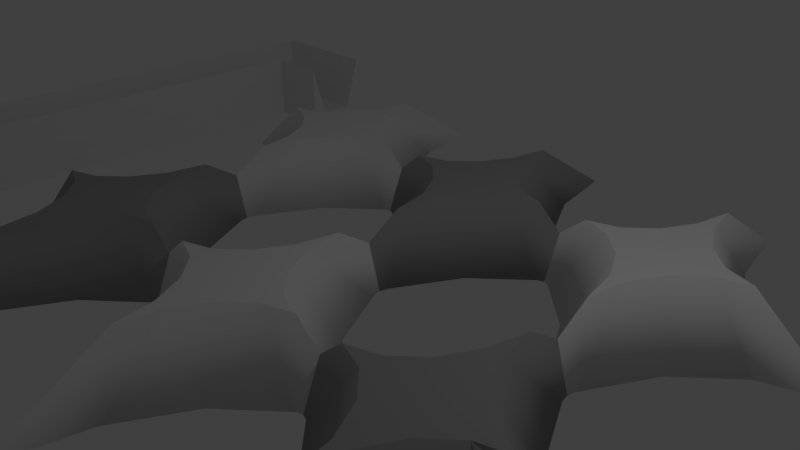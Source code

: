 # Source: matrix2x3.blend  (saved by Blender 2.79.0; exported with 4.5.12 LTS)
import bpy
from mathutils import Matrix  # noqa: F401  (used for matrix-valued properties, if any)

bpy.ops.wm.read_factory_settings(use_empty=True)
scene = bpy.context.scene
scene.name = 'Scene'

# ---- collections
col_collection_1 = bpy.data.collections.new('Collection 1'); scene.collection.children.link(col_collection_1)

# ---- materials (node trees are filled in below, after node groups)
mat_diamond1 = bpy.data.materials.new('Diamond1')
mat_diamond1.alpha_threshold = 0.0
mat_diamond1.use_transparent_shadow = False
mat_diamond1.roughness = 0.5
mat_diamond2 = bpy.data.materials.new('Diamond2')
mat_diamond2.alpha_threshold = 0.0
mat_diamond2.use_transparent_shadow = False
mat_diamond2.diffuse_color = (0.3588, 0.3588, 0.3588, 1.0)
mat_diamond2.roughness = 0.5
mat_beam = bpy.data.materials.new('Beam')
mat_beam.alpha_threshold = 0.0
mat_beam.use_transparent_shadow = False
mat_beam.roughness = 0.5

# ---- material node trees

# ---- world
world_world = bpy.data.worlds.new('World'); scene.world = world_world
world_world.color = (0.05088, 0.05088, 0.05088)
world_world.use_sun_shadow = False
world_world.sun_shadow_jitter_overblur = 0.0
world_world.cycles.sampling_method = 'MANUAL'

# ---- cameras
cam_camera = bpy.data.cameras.new('Camera')
cam_camera.clip_end = 100.0
cam_camera.lens = 35.0
cam_camera.sensor_width = 32.0
cam_camera.sensor_height = 18.0
cam_camera.ortho_scale = 7.314
cam_camera.dof.focus_distance = 0.0
cam_camera.dof.aperture_fstop = 128.0

# ---- lights
light_lamp = bpy.data.lights.new('Lamp', 'POINT')
light_lamp.transmission_factor = 0.0
light_lamp.cutoff_distance = 30.0
light_lamp.energy = 100.0
light_lamp.shadow_buffer_clip_start = 1.001
light_lamp.shadow_soft_size = 0.1
light_lamp.shadow_maximum_resolution = 0.006
light_lamp.use_absolute_resolution = True

# ---- meshes
me_cube_002 = bpy.data.meshes.new('Cube.002')
me_cube_002.from_pydata([(-3.0, -1.0, -0.4793), (-5.25, 2.0, -0.4793), (-3.213, 0.1142, -0.4793), (-3.709, 1.055, -0.4793), (-4.414, 1.716, -0.4793), (-4.128, 2.0, 0.4793), (-3.0, 0.4962, 0.4793), (-3.709, 1.858, 0.4793), (-3.355, 1.526, 0.4793), (-3.107, 1.055, 0.4793), (-5.25, 2.0, -0.4793), (-3.0, 5.0, -0.4793), (-4.414, 2.284, -0.4793), (-3.709, 2.945, -0.4793), (-3.213, 3.886, -0.4793), (-3.0, 3.504, 0.4793), (-4.128, 2.0, 0.4793), (-3.107, 2.945, 0.4793), (-3.355, 2.474, 0.4793), (-3.709, 2.142, 0.4793), (-0.75, 2.0, -0.4793), (-3.0, -1.0, -0.4793), (-1.586, 1.716, -0.4793), (-2.291, 1.055, -0.4793), (-2.787, 0.114, -0.4793), (-3.0, 0.4962, 0.4793), (-1.872, 2.0, 0.4793), (-2.893, 1.055, 0.4793), (-2.645, 1.526, 0.4793), (-2.291, 1.858, 0.4793), (-3.0, 5.0, -0.4793), (-0.75, 2.0, -0.4793), (-2.787, 3.886, -0.4793), (-2.291, 2.945, -0.4793), (-1.586, 2.284, -0.4793), (-1.872, 2.0, 0.4793), (-3.0, 3.504, 0.4793), (-2.291, 2.142, 0.4793), (-2.645, 2.474, 0.4793), (-2.893, 2.945, 0.4793), (2.384e-08, -1.0, -0.4793), (-2.25, 2.0, -0.4793), (-0.2131, 0.1142, -0.4793), (-0.7089, 1.055, -0.4793), (-1.414, 1.716, -0.4793), (-1.128, 2.0, 0.4793), (2.384e-08, 0.4962, 0.4793), (-0.709, 1.858, 0.4793), (-0.3552, 1.526, 0.4793), (-0.1068, 1.055, 0.4793), (-2.25, 2.0, -0.4793), (2.384e-08, 5.0, -0.4793), (-1.414, 2.284, -0.4793), (-0.7086, 2.945, -0.4793), (-0.213, 3.886, -0.4793), (2.384e-08, 3.504, 0.4793), (-1.128, 2.0, 0.4793), (-0.1068, 2.945, 0.4793), (-0.3553, 2.474, 0.4793), (-0.709, 2.142, 0.4793), (2.25, 2.0, -0.4793), (2.384e-08, -1.0, -0.4793), (1.414, 1.716, -0.4793), (0.7086, 1.055, -0.4793), (0.213, 0.114, -0.4793), (2.384e-08, 0.4962, 0.4793), (1.128, 2.0, 0.4793), (0.1068, 1.055, 0.4793), (0.3553, 1.526, 0.4793), (0.709, 1.858, 0.4793), (2.384e-08, 5.0, -0.4793), (2.25, 2.0, -0.4793), (0.2131, 3.886, -0.4793), (0.7089, 2.945, -0.4793), (1.414, 2.284, -0.4793), (1.128, 2.0, 0.4793), (2.384e-08, 3.504, 0.4793), (0.709, 2.142, 0.4793), (0.3552, 2.474, 0.4793), (0.1068, 2.945, 0.4793), (3.0, -1.0, -0.4793), (0.75, 2.0, -0.4793), (2.787, 0.1142, -0.4793), (2.291, 1.055, -0.4793), (1.586, 1.716, -0.4793), (1.872, 2.0, 0.4793), (3.0, 0.4962, 0.4793), (2.291, 1.858, 0.4793), (2.645, 1.526, 0.4793), (2.893, 1.055, 0.4793), (0.75, 2.0, -0.4793), (3.0, 5.0, -0.4793), (1.586, 2.284, -0.4793), (2.291, 2.945, -0.4793), (2.787, 3.886, -0.4793), (3.0, 3.504, 0.4793), (1.872, 2.0, 0.4793), (2.893, 2.945, 0.4793), (2.645, 2.474, 0.4793), (2.291, 2.142, 0.4793), (5.25, 2.0, -0.4793), (3.0, -1.0, -0.4793), (4.414, 1.716, -0.4793), (3.709, 1.055, -0.4793), (3.213, 0.114, -0.4793), (3.0, 0.4962, 0.4793), (4.128, 2.0, 0.4793), (3.107, 1.055, 0.4793), (3.355, 1.526, 0.4793), (3.709, 1.858, 0.4793), (3.0, 5.0, -0.4793), (5.25, 2.0, -0.4793), (3.213, 3.886, -0.4793), (3.709, 2.945, -0.4793), (4.414, 2.284, -0.4793), (4.128, 2.0, 0.4793), (3.0, 3.504, 0.4793), (3.709, 2.142, 0.4793), (3.355, 2.474, 0.4793), (3.107, 2.945, 0.4793), (-3.0, -5.0, -0.4793), (-5.25, -2.0, -0.4793), (-3.213, -3.886, -0.4793), (-3.709, -2.945, -0.4793), (-4.414, -2.284, -0.4793), (-4.128, -2.0, 0.4793), (-3.0, -3.504, 0.4793), (-3.709, -2.142, 0.4793), (-3.355, -2.474, 0.4793), (-3.107, -2.945, 0.4793), (-5.25, -2.0, -0.4793), (-3.0, 1.0, -0.4793), (-4.414, -1.716, -0.4793), (-3.709, -1.055, -0.4793), (-3.213, -0.114, -0.4793), (-3.0, -0.4962, 0.4793), (-4.128, -2.0, 0.4793), (-3.107, -1.055, 0.4793), (-3.355, -1.526, 0.4793), (-3.709, -1.858, 0.4793), (-0.75, -2.0, -0.4793), (-3.0, -5.0, -0.4793), (-1.586, -2.284, -0.4793), (-2.291, -2.945, -0.4793), (-2.787, -3.886, -0.4793), (-3.0, -3.504, 0.4793), (-1.872, -2.0, 0.4793), (-2.893, -2.945, 0.4793), (-2.645, -2.474, 0.4793), (-2.291, -2.142, 0.4793), (-3.0, 1.0, -0.4793), (-0.75, -2.0, -0.4793), (-2.787, -0.1142, -0.4793), (-2.291, -1.055, -0.4793), (-1.586, -1.716, -0.4793), (-1.872, -2.0, 0.4793), (-3.0, -0.4962, 0.4793), (-2.291, -1.858, 0.4793), (-2.645, -1.526, 0.4793), (-2.893, -1.055, 0.4793), (2.384e-08, -5.0, -0.4793), (-2.25, -2.0, -0.4793), (-0.2131, -3.886, -0.4793), (-0.7089, -2.945, -0.4793), (-1.414, -2.284, -0.4793), (-1.128, -2.0, 0.4793), (2.384e-08, -3.504, 0.4793), (-0.709, -2.142, 0.4793), (-0.3552, -2.474, 0.4793), (-0.1068, -2.945, 0.4793), (-2.25, -2.0, -0.4793), (2.384e-08, 1.0, -0.4793), (-1.414, -1.716, -0.4793), (-0.7086, -1.055, -0.4793), (-0.213, -0.114, -0.4793), (2.384e-08, -0.4962, 0.4793), (-1.128, -2.0, 0.4793), (-0.1068, -1.055, 0.4793), (-0.3553, -1.526, 0.4793), (-0.709, -1.858, 0.4793), (2.25, -2.0, -0.4793), (2.384e-08, -5.0, -0.4793), (1.414, -2.284, -0.4793), (0.7086, -2.945, -0.4793), (0.213, -3.886, -0.4793), (2.384e-08, -3.504, 0.4793), (1.128, -2.0, 0.4793), (0.1068, -2.945, 0.4793), (0.3553, -2.474, 0.4793), (0.709, -2.142, 0.4793), (2.384e-08, 1.0, -0.4793), (2.25, -2.0, -0.4793), (0.2131, -0.1142, -0.4793), (0.7089, -1.055, -0.4793), (1.414, -1.716, -0.4793), (1.128, -2.0, 0.4793), (2.384e-08, -0.4962, 0.4793), (0.709, -1.858, 0.4793), (0.3552, -1.526, 0.4793), (0.1068, -1.055, 0.4793), (3.0, -5.0, -0.4793), (0.75, -2.0, -0.4793), (2.787, -3.886, -0.4793), (2.291, -2.945, -0.4793), (1.586, -2.284, -0.4793), (1.872, -2.0, 0.4793), (3.0, -3.504, 0.4793), (2.291, -2.142, 0.4793), (2.645, -2.474, 0.4793), (2.893, -2.945, 0.4793), (0.75, -2.0, -0.4793), (3.0, 1.0, -0.4793), (1.586, -1.716, -0.4793), (2.291, -1.055, -0.4793), (2.787, -0.114, -0.4793), (3.0, -0.4962, 0.4793), (1.872, -2.0, 0.4793), (2.893, -1.055, 0.4793), (2.645, -1.526, 0.4793), (2.291, -1.858, 0.4793), (5.25, -2.0, -0.4793), (3.0, -5.0, -0.4793), (4.414, -2.284, -0.4793), (3.709, -2.945, -0.4793), (3.213, -3.886, -0.4793), (3.0, -3.504, 0.4793), (4.128, -2.0, 0.4793), (3.107, -2.945, 0.4793), (3.355, -2.474, 0.4793), (3.709, -2.142, 0.4793), (3.0, 1.0, -0.4793), (5.25, -2.0, -0.4793), (3.213, -0.1142, -0.4793), (3.709, -1.055, -0.4793), (4.414, -1.716, -0.4793), (4.128, -2.0, 0.4793), (3.0, -0.4962, 0.4793), (3.709, -1.858, 0.4793), (3.355, -1.526, 0.4793), (3.107, -1.055, 0.4793)], [], [(21, 25, 6, 0), (31, 35, 26, 20), (35, 37, 38, 39, 36, 15, 17, 18, 19, 16, 5, 7, 8, 9, 6, 25, 27, 28, 29, 26), (1, 5, 16, 10), (11, 15, 36, 30), (0, 6, 9, 2), (2, 9, 8, 3), (3, 8, 7, 4), (4, 7, 5, 1), (15, 11, 14, 17), (17, 14, 13, 18), (18, 13, 12, 19), (19, 12, 10, 16), (35, 31, 34, 37), (37, 34, 33, 38), (38, 33, 32, 39), (39, 32, 30, 36), (25, 21, 24, 27), (27, 24, 23, 28), (28, 23, 22, 29), (29, 22, 20, 26), (10, 12, 13, 14, 11, 30, 32, 33, 34, 31, 20, 22, 23, 24, 21, 0, 2, 3, 4, 1), (61, 65, 46, 40), (71, 75, 66, 60), (75, 77, 78, 79, 76, 55, 57, 58, 59, 56, 45, 47, 48, 49, 46, 65, 67, 68, 69, 66), (41, 45, 56, 50), (51, 55, 76, 70), (40, 46, 49, 42), (42, 49, 48, 43), (43, 48, 47, 44), (44, 47, 45, 41), (55, 51, 54, 57), (57, 54, 53, 58), (58, 53, 52, 59), (59, 52, 50, 56), (75, 71, 74, 77), (77, 74, 73, 78), (78, 73, 72, 79), (79, 72, 70, 76), (65, 61, 64, 67), (67, 64, 63, 68), (68, 63, 62, 69), (69, 62, 60, 66), (50, 52, 53, 54, 51, 70, 72, 73, 74, 71, 60, 62, 63, 64, 61, 40, 42, 43, 44, 41), (101, 105, 86, 80), (111, 115, 106, 100), (115, 117, 118, 119, 116, 95, 97, 98, 99, 96, 85, 87, 88, 89, 86, 105, 107, 108, 109, 106), (81, 85, 96, 90), (91, 95, 116, 110), (80, 86, 89, 82), (82, 89, 88, 83), (83, 88, 87, 84), (84, 87, 85, 81), (95, 91, 94, 97), (97, 94, 93, 98), (98, 93, 92, 99), (99, 92, 90, 96), (115, 111, 114, 117), (117, 114, 113, 118), (118, 113, 112, 119), (119, 112, 110, 116), (105, 101, 104, 107), (107, 104, 103, 108), (108, 103, 102, 109), (109, 102, 100, 106), (90, 92, 93, 94, 91, 110, 112, 113, 114, 111, 100, 102, 103, 104, 101, 80, 82, 83, 84, 81), (141, 145, 126, 120), (151, 155, 146, 140), (155, 157, 158, 159, 156, 135, 137, 138, 139, 136, 125, 127, 128, 129, 126, 145, 147, 148, 149, 146), (121, 125, 136, 130), (131, 135, 156, 150), (120, 126, 129, 122), (122, 129, 128, 123), (123, 128, 127, 124), (124, 127, 125, 121), (135, 131, 134, 137), (137, 134, 133, 138), (138, 133, 132, 139), (139, 132, 130, 136), (155, 151, 154, 157), (157, 154, 153, 158), (158, 153, 152, 159), (159, 152, 150, 156), (145, 141, 144, 147), (147, 144, 143, 148), (148, 143, 142, 149), (149, 142, 140, 146), (130, 132, 133, 134, 131, 150, 152, 153, 154, 151, 140, 142, 143, 144, 141, 120, 122, 123, 124, 121), (181, 185, 166, 160), (191, 195, 186, 180), (195, 197, 198, 199, 196, 175, 177, 178, 179, 176, 165, 167, 168, 169, 166, 185, 187, 188, 189, 186), (161, 165, 176, 170), (171, 175, 196, 190), (160, 166, 169, 162), (162, 169, 168, 163), (163, 168, 167, 164), (164, 167, 165, 161), (175, 171, 174, 177), (177, 174, 173, 178), (178, 173, 172, 179), (179, 172, 170, 176), (195, 191, 194, 197), (197, 194, 193, 198), (198, 193, 192, 199), (199, 192, 190, 196), (185, 181, 184, 187), (187, 184, 183, 188), (188, 183, 182, 189), (189, 182, 180, 186), (170, 172, 173, 174, 171, 190, 192, 193, 194, 191, 180, 182, 183, 184, 181, 160, 162, 163, 164, 161), (221, 225, 206, 200), (231, 235, 226, 220), (235, 237, 238, 239, 236, 215, 217, 218, 219, 216, 205, 207, 208, 209, 206, 225, 227, 228, 229, 226), (201, 205, 216, 210), (211, 215, 236, 230), (200, 206, 209, 202), (202, 209, 208, 203), (203, 208, 207, 204), (204, 207, 205, 201), (215, 211, 214, 217), (217, 214, 213, 218), (218, 213, 212, 219), (219, 212, 210, 216), (235, 231, 234, 237), (237, 234, 233, 238), (238, 233, 232, 239), (239, 232, 230, 236), (225, 221, 224, 227), (227, 224, 223, 228), (228, 223, 222, 229), (229, 222, 220, 226), (210, 212, 213, 214, 211, 230, 232, 233, 234, 231, 220, 222, 223, 224, 221, 200, 202, 203, 204, 201)])
me_cube_002.polygons.foreach_set('use_smooth', [1, 1, 0, 1, 1, 1, 1, 1, 1, 1, 1, 1, 1, 1, 1, 1, 1, 1, 1, 1, 1, 1, 1, 1, 0, 1, 1, 1, 1, 1, 1, 1, 1, 1, 1, 1, 1, 1, 1, 1, 1, 1, 1, 1, 1, 1, 0, 1, 1, 1, 1, 1, 1, 1, 1, 1, 1, 1, 1, 1, 1, 1, 1, 1, 1, 1, 1, 1, 0, 1, 1, 1, 1, 1, 1, 1, 1, 1, 1, 1, 1, 1, 1, 1, 1, 1, 1, 1, 1, 1, 0, 1, 1, 1, 1, 1, 1, 1, 1, 1, 1, 1, 1, 1, 1, 1, 1, 1, 1, 1, 1, 1, 0, 1, 1, 1, 1, 1, 1, 1, 1, 1, 1, 1, 1, 1, 1, 1, 1, 1, 1, 1])
me_cube_002.polygons.foreach_set('material_index', [0, 0, 0, 0, 0, 0, 0, 0, 0, 0, 0, 0, 0, 0, 0, 0, 0, 0, 0, 0, 0, 0, 1, 1, 1, 1, 1, 1, 1, 1, 1, 1, 1, 1, 1, 1, 1, 1, 1, 1, 1, 1, 1, 1, 0, 0, 0, 0, 0, 0, 0, 0, 0, 0, 0, 0, 0, 0, 0, 0, 0, 0, 0, 0, 0, 0, 1, 1, 1, 1, 1, 1, 1, 1, 1, 1, 1, 1, 1, 1, 1, 1, 1, 1, 1, 1, 1, 1, 0, 0, 0, 0, 0, 0, 0, 0, 0, 0, 0, 0, 0, 0, 0, 0, 0, 0, 0, 0, 0, 0, 1, 1, 1, 1, 1, 1, 1, 1, 1, 1, 1, 1, 1, 1, 1, 1, 1, 1, 1, 1, 1, 1])
me_cube_002.materials.append(mat_diamond1)
me_cube_002.materials.append(mat_diamond2)
me_cube_002.use_remesh_preserve_volume = False
me_cube_002.use_remesh_preserve_attributes = False
me_cube_002.use_mirror_vertex_groups = False
me_cube_002.update()
me_cube_001 = bpy.data.meshes.new('Cube.001')
me_cube_001.from_pydata([(-7.253, -4.276, -0.4152), (-6.99, -4.012, -0.2385), (-7.253, 4.276, -0.4152), (-6.99, 4.012, -0.2385), (-6.184, -4.276, -0.4152), (-6.184, -4.276, 0.6538), (-6.184, 4.276, -0.4152), (-6.184, 4.012, -0.2385), (-6.184, -3.207, -0.4152), (-6.184, 3.207, -0.4152), (-6.184, 3.207, 0.6538), (-6.184, -3.207, 0.6538), (-5.198, 4.012, -0.2385), (-5.184, 4.276, -0.4152), (-5.184, 3.207, -0.4152), (-5.198, -3.471, -0.2385), (-5.198, -4.012, -0.2385), (-5.184, -4.276, -0.4152), (-5.184, -3.207, -0.4152), (-5.198, 3.471, -0.2385), (-7.253, -4.276, 0.6538), (-7.253, 4.276, 0.6538), (-6.184, 4.276, 0.6538), (-6.184, -4.012, -0.2385), (-6.448, 3.471, -0.2385), (-6.448, -3.471, -0.2385), (-5.184, -3.207, 0.6538), (-5.184, -4.276, 0.6538), (-5.184, 4.276, 0.6538), (-5.184, 3.207, 0.6538), (7.253, 4.276, -0.4152), (6.99, 4.012, -0.2385), (7.253, -4.276, -0.4152), (6.99, -4.012, -0.2385), (6.184, 4.276, -0.4152), (6.184, 4.276, 0.6538), (6.184, -4.276, -0.4152), (6.184, -4.012, -0.2385), (6.184, 3.207, -0.4152), (6.184, -3.207, -0.4152), (6.184, -3.207, 0.6538), (6.184, 3.207, 0.6538), (5.198, -4.012, -0.2385), (5.184, -4.276, -0.4152), (5.184, -3.207, -0.4152), (5.198, 3.471, -0.2385), (5.198, 4.012, -0.2385), (5.184, 4.276, -0.4152), (5.184, 3.207, -0.4152), (5.198, -3.471, -0.2385), (7.253, 4.276, 0.6538), (7.253, -4.276, 0.6538), (6.184, -4.276, 0.6538), (6.184, 4.012, -0.2385), (6.448, -3.471, -0.2385), (6.448, 3.471, -0.2385), (5.184, 3.207, 0.6538), (5.184, 4.276, 0.6538), (5.184, -4.276, 0.6538), (5.184, -3.207, 0.6538)], [], [(0, 20, 21, 2), (2, 21, 22, 6), (9, 6, 13, 14), (4, 5, 20, 0), (2, 6, 9, 8, 4, 0), (7, 3, 1, 23, 25, 24), (5, 4, 17, 27), (9, 10, 11, 8), (10, 9, 14, 29), (7, 24, 19, 12), (4, 8, 18, 17), (25, 23, 16, 15), (8, 11, 26, 18), (6, 22, 28, 13), (1, 3, 21, 20), (3, 7, 22, 21), (23, 1, 20, 5), (24, 25, 11, 10), (16, 23, 5, 27), (19, 24, 10, 29), (7, 12, 28, 22), (25, 15, 26, 11), (29, 14, 19), (13, 28, 12), (14, 13, 12, 19), (18, 26, 15), (27, 17, 16), (17, 18, 15, 16), (30, 50, 51, 32), (32, 51, 52, 36), (39, 36, 43, 44), (34, 35, 50, 30), (32, 36, 39, 38, 34, 30), (37, 33, 31, 53, 55, 54), (35, 34, 47, 57), (39, 40, 41, 38), (40, 39, 44, 59), (37, 54, 49, 42), (34, 38, 48, 47), (55, 53, 46, 45), (38, 41, 56, 48), (36, 52, 58, 43), (31, 33, 51, 50), (33, 37, 52, 51), (53, 31, 50, 35), (54, 55, 41, 40), (46, 53, 35, 57), (49, 54, 40, 59), (37, 42, 58, 52), (55, 45, 56, 41), (59, 44, 49), (43, 58, 42), (44, 43, 42, 49), (48, 56, 45), (57, 47, 46), (47, 48, 45, 46)])
_uv = me_cube_001.uv_layers.new(name='UVMap')
_uv.uv.foreach_set('vector', [0.0, 0.0, 0.0, 0.0, 0.0, 1.0, 0.0, 1.0, 0.0, 1.0, 0.0, 1.0, 0.5167, 1.0, 0.5167, 1.0, 0.5167, 0.875, 0.5167, 1.0, 1.0, 1.0, 1.0, 0.875, 0.5167, 0.0, 0.5167, 0.0, 0.0, 0.0, 0.0, 0.0, 0.0, 1.0, 0.5167, 1.0, 0.5167, 0.875, 0.5167, 0.125, 0.5167, 0.0, 0.0, 0.0, 0.5167, 0.9692, 0.1275, 0.9692, 0.1275, 0.03084, 0.5167, 0.03084, 0.3892, 0.09416, 0.3892, 0.9058, 0.5167, 0.0, 0.5167, 0.0, 1.0, 0.0, 1.0, 0.0, 0.5167, 0.875, 0.5167, 0.875, 0.5167, 0.125, 0.5167, 0.125, 0.5167, 0.875, 0.5167, 0.875, 1.0, 0.875, 1.0, 0.875, 0.5167, 0.9692, 0.3892, 0.9058, 0.9934, 0.9058, 0.9934, 0.9692, 0.5167, 0.0, 0.5167, 0.125, 1.0, 0.125, 1.0, 0.0, 0.3892, 0.09416, 0.5167, 0.03084, 0.9934, 0.03084, 0.9934, 0.09416, 0.5167, 0.125, 0.5167, 0.125, 1.0, 0.125, 1.0, 0.125, 0.5167, 1.0, 0.5167, 1.0, 1.0, 1.0, 1.0, 1.0, 0.1275, 0.03084, 0.1275, 0.9692, 0.0, 1.0, 0.0, 0.0, 0.1275, 0.9692, 0.5167, 0.9692, 0.5167, 1.0, 0.0, 1.0, 0.5167, 0.03084, 0.1275, 0.03084, 0.0, 0.0, 0.5167, 0.0, 0.3892, 0.9058, 0.3892, 0.09416, 0.5167, 0.125, 0.5167, 0.875, 0.9934, 0.03084, 0.5167, 0.03084, 0.5167, 0.0, 1.0, 0.0, 0.9934, 0.9058, 0.3892, 0.9058, 0.5167, 0.875, 1.0, 0.875, 0.5167, 0.9692, 0.9934, 0.9692, 1.0, 1.0, 0.5167, 1.0, 0.3892, 0.09416, 0.9934, 0.09416, 1.0, 0.125, 0.5167, 0.125, 1.0, 0.875, 1.0, 0.875, 0.9934, 0.9058, 1.0, 1.0, 1.0, 1.0, 0.9934, 0.9692, 1.0, 0.875, 1.0, 1.0, 0.9934, 0.9692, 0.9934, 0.9058, 1.0, 0.125, 1.0, 0.125, 0.9934, 0.09416, 1.0, 0.0, 1.0, 0.0, 0.9934, 0.03084, 1.0, 0.0, 1.0, 0.125, 0.9934, 0.09416, 0.9934, 0.03084, 0.0, 0.0, 0.0, 0.0, 0.0, 1.0, 0.0, 1.0, 0.0, 1.0, 0.0, 1.0, 0.5167, 1.0, 0.5167, 1.0, 0.5167, 0.875, 0.5167, 1.0, 1.0, 1.0, 1.0, 0.875, 0.5167, 0.0, 0.5167, 0.0, 0.0, 0.0, 0.0, 0.0, 0.0, 1.0, 0.5167, 1.0, 0.5167, 0.875, 0.5167, 0.125, 0.5167, 0.0, 0.0, 0.0, 0.5167, 0.9692, 0.1275, 0.9692, 0.1275, 0.03084, 0.5167, 0.03084, 0.3892, 0.09416, 0.3892, 0.9058, 0.5167, 0.0, 0.5167, 0.0, 1.0, 0.0, 1.0, 0.0, 0.5167, 0.875, 0.5167, 0.875, 0.5167, 0.125, 0.5167, 0.125, 0.5167, 0.875, 0.5167, 0.875, 1.0, 0.875, 1.0, 0.875, 0.5167, 0.9692, 0.3892, 0.9058, 0.9934, 0.9058, 0.9934, 0.9692, 0.5167, 0.0, 0.5167, 0.125, 1.0, 0.125, 1.0, 0.0, 0.3892, 0.09416, 0.5167, 0.03084, 0.9934, 0.03084, 0.9934, 0.09416, 0.5167, 0.125, 0.5167, 0.125, 1.0, 0.125, 1.0, 0.125, 0.5167, 1.0, 0.5167, 1.0, 1.0, 1.0, 1.0, 1.0, 0.1275, 0.03084, 0.1275, 0.9692, 0.0, 1.0, 0.0, 0.0, 0.1275, 0.9692, 0.5167, 0.9692, 0.5167, 1.0, 0.0, 1.0, 0.5167, 0.03084, 0.1275, 0.03084, 0.0, 0.0, 0.5167, 0.0, 0.3892, 0.9058, 0.3892, 0.09416, 0.5167, 0.125, 0.5167, 0.875, 0.9934, 0.03084, 0.5167, 0.03084, 0.5167, 0.0, 1.0, 0.0, 0.9934, 0.9058, 0.3892, 0.9058, 0.5167, 0.875, 1.0, 0.875, 0.5167, 0.9692, 0.9934, 0.9692, 1.0, 1.0, 0.5167, 1.0, 0.3892, 0.09416, 0.9934, 0.09416, 1.0, 0.125, 0.5167, 0.125, 1.0, 0.875, 1.0, 0.875, 0.9934, 0.9058, 1.0, 1.0, 1.0, 1.0, 0.9934, 0.9692, 1.0, 0.875, 1.0, 1.0, 0.9934, 0.9692, 0.9934, 0.9058, 1.0, 0.125, 1.0, 0.125, 0.9934, 0.09416, 1.0, 0.0, 1.0, 0.0, 0.9934, 0.03084, 1.0, 0.0, 1.0, 0.125, 0.9934, 0.09416, 0.9934, 0.03084])
me_cube_001.materials.append(mat_beam)
me_cube_001.use_remesh_preserve_volume = False
me_cube_001.use_remesh_preserve_attributes = False
me_cube_001.use_mirror_vertex_groups = False
me_cube_001.update()

# ---- objects
ob_cube_001 = bpy.data.objects.new('Cube.001', me_cube_002)
ob_cube = bpy.data.objects.new('Cube', me_cube_001)
ob_lamp = bpy.data.objects.new('Lamp', light_lamp)
ob_camera = bpy.data.objects.new('Camera', cam_camera)

# ---- transforms, parenting, visibility, modifiers, constraints
ob_cube_001.location = (0.0, 0.0, 0.0)
ob_cube_001.lineart.crease_threshold = 0.0
ob_cube.location = (0.0, 0.0, 0.0)
ob_cube.lineart.crease_threshold = 0.0
ob_lamp.location = (4.076, 1.005, 5.904)
ob_lamp.rotation_euler = (0.6503, 0.05522, 1.866)
ob_lamp.lock_rotations_4d = False
ob_lamp.empty_display_type = 'ARROWS'
ob_lamp.color = (0.0, 0.0, 0.0, 0.0)
ob_lamp.lineart.crease_threshold = 0.0
ob_camera.location = (7.481, -6.508, 5.344)
ob_camera.rotation_euler = (1.109, 0.0, 0.8149)
ob_camera.lock_rotations_4d = False
ob_camera.empty_display_type = 'ARROWS'
ob_camera.color = (0.0, 0.0, 0.0, 0.0)
ob_camera.display_type = 'WIRE'
ob_camera.lineart.crease_threshold = 0.0

# ---- collection membership
col_collection_1.objects.link(ob_cube_001)
col_collection_1.objects.link(ob_cube)
col_collection_1.objects.link(ob_lamp)
col_collection_1.objects.link(ob_camera)

# ---- scene / render settings (as saved in the file)
scene.camera = ob_camera
scene.frame_start = 1; scene.frame_end = 250; scene.frame_set(1)
scene.render.engine = 'BLENDER_EEVEE_NEXT'
scene.render.resolution_percentage = 50
scene.render.dither_intensity = 0.0
scene.cycles.use_denoising = False
scene.cycles.samples = 128
scene.cycles.sampling_pattern = 'TABULATED_SOBOL'
scene.cycles.use_adaptive_sampling = False
scene.cycles.use_light_tree = False
scene.cycles.blur_glossy = 0.0
scene.cycles.sample_clamp_indirect = 0.0
scene.view_settings.view_transform = 'Standard'
bpy.context.view_layer.update()
